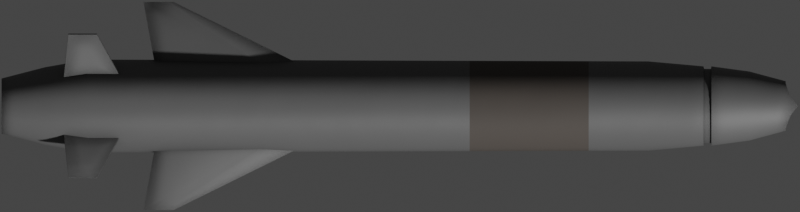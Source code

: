 # Source: Nsm.blend  (saved by Blender 2.93.20; exported with 4.5.12 LTS)
import bpy
from mathutils import Matrix  # noqa: F401  (used for matrix-valued properties, if any)

bpy.ops.wm.read_factory_settings(use_empty=True)
scene = bpy.context.scene
scene.name = 'Scene'

# ---- collections
col_collection = bpy.data.collections.new('Collection'); scene.collection.children.link(col_collection)

# ---- materials (node trees are filled in below, after node groups)
mat_main = bpy.data.materials.new('Main')
mat_main_dark = bpy.data.materials.new('Main Dark')

# ---- node groups
ng_mk48_shader = bpy.data.node_groups.new('Mk48 Shader', 'ShaderNodeTree')
_s = ng_mk48_shader.interface.new_socket(name='BSDF', in_out='OUTPUT', socket_type='NodeSocketShader')
_s = ng_mk48_shader.interface.new_socket(name='Color', in_out='INPUT', socket_type='NodeSocketColor')
_s.default_value = (0.2529, 0.2529, 0.2529, 1.0)
_s = ng_mk48_shader.interface.new_socket(name='Roughness', in_out='INPUT', socket_type='NodeSocketFloat')
_s.subtype = 'FACTOR'
_s.default_value = 0.5
_s.min_value = 0.0
_s.max_value = 1.0
_s = ng_mk48_shader.interface.new_socket(name='Metallic', in_out='INPUT', socket_type='NodeSocketFloat')
_s.subtype = 'FACTOR'
_s.default_value = 1.0
_s.min_value = 0.0
_s.max_value = 1.0
_N = ng_mk48_shader.nodes; _L = ng_mk48_shader.links
n0 = _N.new('NodeGroupOutput'); n0.name = 'Group Output'; n0.location = (421, 0)
n1 = _N.new('ShaderNodeBsdfPrincipled'); n1.name = 'Principled BSDF'; n1.location = (131, 46)
n1.distribution = 'GGX'
n1.subsurface_method = 'BURLEY'
n1.inputs[3].default_value = 1.45
n1.inputs[27].default_value = (0.0, 0.0, 0.0, 1.0)
n1.inputs[28].default_value = 1.0
n2 = _N.new('ShaderNodeAmbientOcclusion'); n2.name = 'Ambient Occlusion'; n2.location = (-85, 128)
n2.samples = 8
n3 = _N.new('ShaderNodeBevel'); n3.name = 'Bevel'; n3.location = (-265, -248)
n3.inputs[0].default_value = 0.1
n4 = _N.new('NodeGroupInput'); n4.name = 'Mk48 Shader'; n4.location = (-468, -27)
n5 = _N.new('ShaderNodeNewGeometry'); n5.name = 'Geometry'; n5.location = (-875, -245)
n6 = _N.new('ShaderNodeBump'); n6.name = 'Bump'; n6.location = (-470, -299)
n6.inputs[0].default_value = 0.01
n6.inputs[1].default_value = 1.0
n6.inputs[2].default_value = 1.0
n7 = _N.new('ShaderNodeTexNoise'); n7.name = 'Noise Texture'; n7.location = (-671, -234)
n7.inputs[2].default_value = 2.0
_L.new(n1.outputs[0], n0.inputs[0])
_L.new(n2.outputs[0], n1.inputs[0])
_L.new(n4.outputs[0], n2.inputs[0])
_L.new(n4.outputs[1], n1.inputs[2])
_L.new(n4.outputs[2], n1.inputs[1])
_L.new(n3.outputs[0], n2.inputs[2])
_L.new(n5.outputs[0], n7.inputs[0])
_L.new(n7.outputs[0], n6.inputs[3])
_L.new(n6.outputs[0], n3.inputs[1])
_L.new(n3.outputs[0], n1.inputs[5])
n0.is_active_output = True
ng_auto_smooth = bpy.data.node_groups.new('Auto Smooth', 'GeometryNodeTree')
_s = ng_auto_smooth.interface.new_socket(name='Geometry', in_out='OUTPUT', socket_type='NodeSocketGeometry')
_s = ng_auto_smooth.interface.new_socket(name='Geometry', in_out='INPUT', socket_type='NodeSocketGeometry')
_s = ng_auto_smooth.interface.new_socket(name='Angle', in_out='INPUT', socket_type='NodeSocketFloat')
_s.subtype = 'ANGLE'
_s.min_value = 0.0
_s.max_value = 3.142
ng_auto_smooth.is_modifier = True
_N = ng_auto_smooth.nodes; _L = ng_auto_smooth.links
n0 = _N.new('NodeGroupOutput'); n0.name = 'Group Output'; n0.location = (480, -100)
n1 = _N.new('NodeGroupInput'); n1.name = 'Group Input'; n1.location = (-420, -300)
n2 = _N.new('NodeGroupInput'); n2.name = 'Group Input.001'; n2.location = (-60, -100)
n3 = _N.new('GeometryNodeSetShadeSmooth'); n3.name = 'Set Shade Smooth'; n3.location = (120, -100)
n3.domain = 'EDGE'
n4 = _N.new('GeometryNodeSetShadeSmooth'); n4.name = 'Set Shade Smooth.001'; n4.location = (300, -100)
n5 = _N.new('GeometryNodeInputMeshEdgeAngle'); n5.name = 'Edge Angle'; n5.location = (-420, -220)
n6 = _N.new('GeometryNodeInputEdgeSmooth'); n6.name = 'Is Edge Smooth'; n6.location = (-60, -160)
n7 = _N.new('GeometryNodeInputShadeSmooth'); n7.name = 'Is Face Smooth'; n7.location = (-240, -340)
n8 = _N.new('FunctionNodeBooleanMath'); n8.name = 'Boolean Math'; n8.location = (-60, -220)
n9 = _N.new('FunctionNodeCompare'); n9.name = 'Compare'; n9.location = (-240, -180)
n9.operation = 'LESS_EQUAL'
_L.new(n5.outputs[0], n9.inputs[0])
_L.new(n4.outputs[0], n0.inputs[0])
_L.new(n1.outputs[1], n9.inputs[1])
_L.new(n9.outputs[0], n8.inputs[0])
_L.new(n7.outputs[0], n8.inputs[1])
_L.new(n2.outputs[0], n3.inputs[0])
_L.new(n6.outputs[0], n3.inputs[1])
_L.new(n3.outputs[0], n4.inputs[0])
_L.new(n8.outputs[0], n3.inputs[2])
n0.is_active_output = True

# ---- material node trees
mat_main.use_nodes = True; mat_main.node_tree.nodes.clear()
_N = mat_main.node_tree.nodes; _L = mat_main.node_tree.links
n0 = _N.new('ShaderNodeOutputMaterial'); n0.name = 'Material Output'; n0.location = (300, 300)
n1 = _N.new('ShaderNodeGroup'); n1.name = 'Mk48 Shader'; n1.location = (95, 311)
n1.label = 'Mk48 Shader'
n1.node_tree = ng_mk48_shader
n1.inputs[0].default_value = (0.1237, 0.1237, 0.1237, 0.0)
n1.inputs[1].default_value = 0.6
n1.inputs[2].default_value = 0.2
_L.new(n1.outputs[0], n0.inputs[0])
n0.is_active_output = True
mat_main_dark.use_nodes = True; mat_main_dark.node_tree.nodes.clear()
_N = mat_main_dark.node_tree.nodes; _L = mat_main_dark.node_tree.links
n0 = _N.new('ShaderNodeOutputMaterial'); n0.name = 'Material Output'; n0.location = (300, 300)
n1 = _N.new('ShaderNodeGroup'); n1.name = 'Mk48 Shader'; n1.location = (95, 311)
n1.label = 'Mk48 Shader'
n1.node_tree = ng_mk48_shader
n1.inputs[0].default_value = (0.06998, 0.05964, 0.05211, 0.0)
n1.inputs[1].default_value = 0.8
n1.inputs[2].default_value = 0.0
_L.new(n1.outputs[0], n0.inputs[0])
n0.is_active_output = True

# ---- world
world_world = bpy.data.worlds.new('World'); scene.world = world_world
world_world.use_sun_shadow = False
world_world.sun_shadow_jitter_overblur = 0.0

# ---- cameras
cam_camera = bpy.data.cameras.new('Camera')
cam_camera.type = 'ORTHO'
cam_camera.clip_end = 100.0
cam_camera.ortho_scale = 4.03
cam_camera.show_mist = True

# ---- meshes
me_cylinder = bpy.data.meshes.new('Cylinder')
me_cylinder.from_pydata([(1.296e-07, 0.1388, -1.975), (1.461e-08, 0.125, 1.975), (0.0242, 0.1322, -1.975), (0.01951, 0.1226, 1.975), (0.04748, 0.1214, -1.975), (0.03827, 0.1155, 1.975), (0.06893, 0.107, -1.975), (0.05556, 0.1039, 1.975), (0.08773, 0.08956, -1.975), (0.07071, 0.08839, 1.975), (0.1032, 0.06959, -1.975), (0.08315, 0.06945, 1.975), (0.1146, 0.04762, -1.975), (0.09239, 0.04784, 1.975), (0.1217, 0.02421, -1.975), (0.09808, 0.02439, 1.975), (0.1241, 2.92e-07, -1.975), (0.1, 2.919e-07, 1.975), (0.1217, -0.02421, -1.975), (0.09808, -0.02439, 1.975), (0.1146, -0.04762, -1.975), (0.09239, -0.04784, 1.975), (0.1032, -0.06959, -1.975), (0.08315, -0.06945, 1.975), (0.08773, -0.08956, -1.975), (0.07071, -0.08839, 1.975), (0.06893, -0.107, -1.975), (0.05556, -0.1039, 1.975), (0.04748, -0.1214, -1.975), (0.03827, -0.1155, 1.975), (0.0242, -0.1322, -1.975), (0.01951, -0.1226, 1.975), (8.92e-08, -0.1388, -1.975), (-1.797e-08, -0.125, 1.975), (-0.0242, -0.1322, -1.975), (-0.01951, -0.1226, 1.975), (-0.04748, -0.1214, -1.975), (-0.03827, -0.1155, 1.975), (-0.06893, -0.107, -1.975), (-0.05556, -0.1039, 1.977), (-0.08773, -0.08956, -1.975), (-0.07071, -0.08839, 1.981), (-0.1032, -0.06959, -1.975), (-0.08315, -0.06945, 1.988), (-0.1146, -0.04762, -1.975), (-0.09239, -0.04784, 2.0), (-0.1217, -0.02421, -1.975), (-0.09808, -0.02439, 2.016), (-0.1241, 4.025e-07, -1.975), (-0.1, 4.031e-07, 2.037), (-0.1217, 0.02421, -1.975), (-0.09808, 0.02439, 2.016), (-0.1146, 0.04762, -1.975), (-0.09239, 0.04784, 2.0), (-0.1032, 0.06959, -1.975), (-0.08315, 0.06945, 1.988), (-0.08773, 0.08956, -1.975), (-0.07071, 0.08839, 1.981), (-0.06893, 0.107, -1.975), (-0.05556, 0.1039, 1.977), (-0.04748, 0.1214, -1.975), (-0.03827, 0.1155, 1.975), (-0.0242, 0.1322, -1.975), (-0.01951, 0.1226, 1.975), (1.179e-08, 0.1998, 1.601), (0.03897, 0.1959, 1.601), (0.07645, 0.1846, 1.601), (0.111, 0.1661, 1.601), (0.1413, 0.1413, 1.601), (0.1661, 0.111, 1.601), (0.1846, 0.07645, 1.601), (0.1959, 0.03897, 1.601), (0.1998, 2.789e-07, 1.601), (0.1959, -0.03897, 1.601), (0.1846, -0.07645, 1.601), (0.1661, -0.111, 1.601), (0.1413, -0.1413, 1.601), (0.111, -0.1661, 1.601), (0.07645, -0.1846, 1.601), (0.03897, -0.1959, 1.601), (-5.33e-08, -0.1998, 1.601), (-0.03897, -0.1959, 1.601), (-0.07645, -0.1846, 1.601), (-0.111, -0.1661, 1.601), (-0.1413, -0.1413, 1.601), (-0.1661, -0.111, 1.601), (-0.1846, -0.07645, 1.601), (-0.1959, -0.03897, 1.601), (-0.1998, 4.567e-07, 1.601), (-0.1959, 0.03897, 1.601), (-0.1846, 0.07645, 1.601), (-0.1661, 0.111, 1.601), (-0.1413, 0.1413, 1.601), (-0.111, 0.1661, 1.601), (-0.07645, 0.1846, 1.601), (-0.03897, 0.1959, 1.601), (0.04079, 0.2188, -1.537), (0.08002, 0.1989, -1.537), (0.1162, 0.1752, -1.537), (0.1479, 0.1479, -1.537), (0.1739, 0.1162, -1.537), (0.1932, 0.08002, -1.537), (0.2051, 0.04079, -1.537), (0.2091, 2.78e-07, -1.537), (0.2051, -0.04079, -1.537), (0.1932, -0.08002, -1.537), (0.1739, -0.1162, -1.537), (0.1479, -0.1479, -1.537), (0.1162, -0.1752, -1.537), (0.08002, -0.1989, -1.537), (0.04079, -0.2188, -1.537), (3.976e-08, -0.2339, -1.537), (-0.04079, -0.2188, -1.537), (-0.08002, -0.1989, -1.537), (-0.1162, -0.1752, -1.537), (-0.1479, -0.1479, -1.537), (-0.1739, -0.1162, -1.537), (-0.2003, -0.08002, -1.537), (-0.2015, -0.04079, -1.537), (-0.2019, 4.641e-07, -1.537), (-0.2015, 0.04079, -1.537), (-0.2003, 0.08002, -1.537), (-0.1739, 0.1162, -1.537), (-0.1479, 0.1479, -1.537), (-0.1162, 0.1752, -1.537), (-0.08002, 0.1989, -1.537), (-0.04079, 0.2188, -1.537), (1.079e-07, 0.2339, -1.537), (0.03408, 0.1841, -1.756), (0.06685, 0.1679, -1.756), (0.09706, 0.1477, -1.756), (0.1235, 0.124, -1.756), (0.1453, 0.09706, -1.756), (0.1614, 0.06685, -1.756), (0.1713, 0.03408, -1.756), (0.1747, 2.834e-07, -1.756), (0.1713, -0.03408, -1.756), (0.1614, -0.06685, -1.756), (0.1453, -0.09706, -1.756), (0.1235, -0.124, -1.756), (0.09706, -0.1477, -1.756), (0.06685, -0.1679, -1.756), (0.03408, -0.1841, -1.756), (6.073e-08, -0.1954, -1.756), (-0.03408, -0.1841, -1.756), (-0.06685, -0.1679, -1.756), (-0.09706, -0.1477, -1.756), (-0.1235, -0.124, -1.756), (-0.1453, -0.09706, -1.756), (-0.1674, -0.06685, -1.756), (-0.1684, -0.03408, -1.756), (-0.1687, 4.389e-07, -1.756), (-0.1684, 0.03408, -1.756), (-0.1674, 0.06685, -1.756), (-0.1453, 0.09706, -1.756), (-0.1235, 0.124, -1.756), (-0.09706, 0.1477, -1.756), (-0.06685, 0.1679, -1.756), (-0.03408, 0.1841, -1.756), (1.177e-07, 0.1954, -1.756), (1.178e-08, 0.1741, 1.792), (0.03135, 0.1707, 1.792), (0.06149, 0.1608, 1.792), (0.08927, 0.1447, 1.792), (0.1136, 0.1231, 1.792), (0.1336, 0.09671, 1.792), (0.1484, 0.06662, 1.792), (0.1576, 0.03396, 1.792), (0.1607, 2.83e-07, 1.792), (0.1576, -0.03396, 1.792), (0.1484, -0.06662, 1.792), (0.1336, -0.09671, 1.792), (0.1136, -0.1231, 1.792), (0.08927, -0.1447, 1.792), (0.06149, -0.1608, 1.792), (0.03135, -0.1707, 1.792), (-4.057e-08, -0.1741, 1.792), (-0.03135, -0.1707, 1.792), (-0.06149, -0.1608, 1.792), (-0.08927, -0.1447, 1.792), (-0.1136, -0.1231, 1.792), (-0.1336, -0.09671, 1.792), (-0.1484, -0.06662, 1.792), (-0.1576, -0.03396, 1.792), (-0.1607, 4.379e-07, 1.792), (-0.1576, 0.03396, 1.792), (-0.1484, 0.06662, 1.792), (-0.1336, 0.09671, 1.792), (-0.1136, 0.1231, 1.792), (-0.08927, 0.1447, 1.792), (-0.06149, 0.1608, 1.792), (-0.03135, 0.1707, 1.792), (1.303e-08, 0.1999, 1.561), (0.039, 0.1961, 1.561), (0.0765, 0.1847, 1.561), (0.1111, 0.1662, 1.561), (0.1413, 0.1413, 1.561), (0.1662, 0.1111, 1.561), (0.1847, 0.0765, 1.561), (0.1961, 0.039, 1.561), (0.1999, 2.789e-07, 1.561), (0.1961, -0.039, 1.561), (0.1847, -0.0765, 1.561), (0.1662, -0.1111, 1.561), (0.1413, -0.1413, 1.561), (0.1111, -0.1662, 1.561), (0.0765, -0.1847, 1.561), (0.039, -0.1961, 1.561), (-5.21e-08, -0.1999, 1.561), (-0.039, -0.1961, 1.561), (-0.0765, -0.1847, 1.561), (-0.1111, -0.1662, 1.561), (-0.1413, -0.1413, 1.561), (-0.1662, -0.1111, 1.561), (-0.1847, -0.0765, 1.561), (-0.1961, -0.039, 1.561), (-0.1999, 4.568e-07, 1.561), (-0.1961, 0.039, 1.561), (-0.1847, 0.0765, 1.561), (-0.1662, 0.1111, 1.561), (-0.1413, 0.1413, 1.561), (-0.1111, 0.1662, 1.561), (-0.0765, 0.1847, 1.561), (-0.039, 0.1961, 1.561), (1.408e-08, 0.1869, 1.564), (1.273e-08, 0.1869, 1.599), (0.03646, 0.1833, 1.599), (0.03647, 0.1833, 1.564), (0.07152, 0.1727, 1.599), (0.07154, 0.1727, 1.564), (0.1038, 0.1554, 1.599), (0.1039, 0.1554, 1.564), (0.1322, 0.1322, 1.599), (0.1322, 0.1322, 1.564), (0.1554, 0.1038, 1.599), (0.1554, 0.1039, 1.564), (0.1727, 0.07152, 1.599), (0.1727, 0.07154, 1.564), (0.1833, 0.03646, 1.599), (0.1833, 0.03647, 1.564), (0.1869, 2.816e-07, 1.599), (0.1869, 2.816e-07, 1.564), (0.1833, -0.03646, 1.599), (0.1833, -0.03647, 1.564), (0.1727, -0.07152, 1.599), (0.1727, -0.07154, 1.564), (0.1554, -0.1038, 1.599), (0.1554, -0.1039, 1.564), (0.1322, -0.1322, 1.599), (0.1322, -0.1322, 1.564), (0.1038, -0.1554, 1.599), (0.1039, -0.1554, 1.564), (0.07152, -0.1727, 1.599), (0.07154, -0.1727, 1.564), (0.03646, -0.1833, 1.599), (0.03647, -0.1833, 1.564), (-4.817e-08, -0.1869, 1.599), (-4.683e-08, -0.1869, 1.564), (-0.03646, -0.1833, 1.599), (-0.03647, -0.1833, 1.564), (-0.07152, -0.1727, 1.599), (-0.07154, -0.1727, 1.564), (-0.1038, -0.1554, 1.599), (-0.1039, -0.1554, 1.564), (-0.1322, -0.1322, 1.599), (-0.1322, -0.1322, 1.564), (-0.1554, -0.1038, 1.599), (-0.1554, -0.1039, 1.564), (-0.1727, -0.07152, 1.599), (-0.1727, -0.07154, 1.564), (-0.1833, -0.03646, 1.599), (-0.1833, -0.03647, 1.564), (-0.1869, 4.479e-07, 1.599), (-0.1869, 4.479e-07, 1.564), (-0.1833, 0.03646, 1.599), (-0.1833, 0.03647, 1.564), (-0.1727, 0.07153, 1.599), (-0.1727, 0.07154, 1.564), (-0.1554, 0.1038, 1.599), (-0.1554, 0.1039, 1.564), (-0.1322, 0.1322, 1.599), (-0.1322, 0.1322, 1.564), (-0.1038, 0.1554, 1.599), (-0.1039, 0.1554, 1.564), (-0.07152, 0.1727, 1.599), (-0.07154, 0.1727, 1.564), (-0.03646, 0.1833, 1.599), (-0.03647, 0.1833, 1.564), (0.03916, 0.2103, 1.284), (0.07681, 0.1914, 1.284), (0.1115, 0.1685, 1.284), (0.1419, 0.142, 1.284), (0.1669, 0.1115, 1.284), (0.1854, 0.07681, 1.284), (0.1969, 0.03916, 1.284), (0.2007, 2.788e-07, 1.284), (0.1969, -0.03916, 1.284), (0.1854, -0.07681, 1.284), (0.1669, -0.1115, 1.284), (0.1419, -0.142, 1.284), (0.1115, -0.1685, 1.284), (0.07681, -0.1914, 1.284), (0.03916, -0.2103, 1.284), (-4.389e-08, -0.2246, 1.284), (-0.03916, -0.2103, 1.284), (-0.07681, -0.1914, 1.284), (-0.1115, -0.1685, 1.284), (-0.1419, -0.142, 1.284), (-0.1669, -0.1115, 1.284), (-0.1861, -0.07681, 1.284), (-0.1965, -0.03916, 1.284), (-0.2001, 4.575e-07, 1.284), (-0.1965, 0.03916, 1.284), (-0.1861, 0.07681, 1.284), (-0.1669, 0.1115, 1.284), (-0.1419, 0.142, 1.284), (-0.1115, 0.1685, 1.284), (-0.07681, 0.1914, 1.284), (-0.03916, 0.2103, 1.284), (2.151e-08, 0.2246, 1.284), (0.03933, 0.2112, 0.9826), (0.07715, 0.1922, 0.9826), (0.112, 0.1692, 0.9826), (0.1426, 0.1426, 0.9826), (0.1676, 0.112, 0.9826), (0.1863, 0.07715, 0.9826), (0.1977, 0.03933, 0.9826), (0.2016, 2.787e-07, 0.9826), (0.1977, -0.03933, 0.9826), (0.1863, -0.07715, 0.9826), (0.1676, -0.112, 0.9826), (0.1426, -0.1426, 0.9826), (0.112, -0.1692, 0.9826), (0.07715, -0.1922, 0.9826), (0.03933, -0.2112, 0.9826), (-3.495e-08, -0.2256, 0.9826), (-0.03933, -0.2112, 0.9826), (-0.07715, -0.1922, 0.9826), (-0.112, -0.1692, 0.9826), (-0.1426, -0.1426, 0.9826), (-0.1676, -0.112, 0.9826), (-0.1876, -0.07715, 0.9826), (-0.1971, -0.03933, 0.9826), (-0.2003, 4.582e-07, 0.9826), (-0.1971, 0.03933, 0.9826), (-0.1876, 0.07715, 0.9826), (-0.1676, 0.112, 0.9826), (-0.1426, 0.1426, 0.9826), (-0.112, 0.1692, 0.9826), (-0.07715, 0.1922, 0.9826), (-0.03933, 0.2112, 0.9826), (3.075e-08, 0.2256, 0.9826), (0.03968, 0.213, 0.3831), (0.07784, 0.1938, 0.3831), (0.113, 0.1707, 0.3831), (0.1438, 0.1439, 0.3831), (0.1691, 0.113, 0.3831), (0.1879, 0.07784, 0.3831), (0.1995, 0.03968, 0.3831), (0.2034, 2.785e-07, 0.3831), (0.1995, -0.03968, 0.3831), (0.1879, -0.07784, 0.3831), (0.1691, -0.113, 0.3831), (0.1438, -0.1439, 0.3831), (0.113, -0.1707, 0.3831), (0.07784, -0.1938, 0.3831), (0.03968, -0.213, 0.3831), (-1.717e-08, -0.2275, 0.3831), (-0.03968, -0.213, 0.3831), (-0.07784, -0.1938, 0.3831), (-0.113, -0.1707, 0.3831), (-0.1438, -0.1439, 0.3831), (-0.1691, -0.113, 0.3831), (-0.1906, -0.07784, 0.3831), (-0.1981, -0.03968, 0.3831), (-0.2007, 4.596e-07, 0.3831), (-0.1981, 0.03968, 0.3831), (-0.1906, 0.07784, 0.3831), (-0.1691, 0.113, 0.3831), (-0.1438, 0.1439, 0.3831), (-0.113, 0.1707, 0.3831), (-0.07784, 0.1938, 0.3831), (-0.03968, 0.213, 0.3831), (4.911e-08, 0.2275, 0.3831)], [], [(160, 1, 3, 161), (161, 3, 5, 162), (162, 5, 7, 163), (163, 7, 9, 164), (164, 9, 11, 165), (165, 11, 13, 166), (166, 13, 15, 167), (167, 15, 17, 168), (168, 17, 19, 169), (169, 19, 21, 170), (170, 21, 23, 171), (171, 23, 25, 172), (172, 25, 27, 173), (173, 27, 29, 174), (174, 29, 31, 175), (175, 31, 33, 176), (176, 33, 35, 177), (177, 35, 37, 178), (178, 37, 39, 179), (179, 39, 41, 180), (180, 41, 43, 181), (181, 43, 45, 182), (182, 45, 47, 183), (183, 47, 49, 184), (184, 49, 51, 185), (185, 51, 53, 186), (186, 53, 55, 187), (187, 55, 57, 188), (188, 57, 59, 189), (189, 59, 61, 190), (3, 1, 63, 61, 59, 57, 55, 53, 51, 49, 47, 45, 43, 41, 39, 37, 35, 33, 31, 29, 27, 25, 23, 21, 19, 17, 15, 13, 11, 9, 7, 5), (190, 61, 63, 191), (191, 63, 1, 160), (0, 2, 4, 6, 8, 10, 12, 14, 16, 18, 20, 22, 24, 26, 28, 30, 32, 34, 36, 38, 40, 42, 44, 46, 48, 50, 52, 54, 56, 58, 60, 62), (286, 95, 64, 225), (284, 94, 95, 286), (282, 93, 94, 284), (280, 92, 93, 282), (278, 91, 92, 280), (276, 90, 91, 278), (274, 89, 90, 276), (272, 88, 89, 274), (270, 87, 88, 272), (268, 86, 87, 270), (266, 85, 86, 268), (264, 84, 85, 266), (262, 83, 84, 264), (260, 82, 83, 262), (258, 81, 82, 260), (256, 80, 81, 258), (254, 79, 80, 256), (252, 78, 79, 254), (250, 77, 78, 252), (248, 76, 77, 250), (246, 75, 76, 248), (244, 74, 75, 246), (242, 73, 74, 244), (240, 72, 73, 242), (238, 71, 72, 240), (236, 70, 71, 238), (234, 69, 70, 236), (232, 68, 69, 234), (230, 67, 68, 232), (228, 66, 67, 230), (226, 65, 66, 228), (225, 64, 65, 226), (159, 127, 96, 128), (128, 96, 97, 129), (129, 97, 98, 130), (130, 98, 99, 131), (131, 99, 100, 132), (132, 100, 101, 133), (133, 101, 102, 134), (134, 102, 103, 135), (135, 103, 104, 136), (136, 104, 105, 137), (137, 105, 106, 138), (138, 106, 107, 139), (139, 107, 108, 140), (140, 108, 109, 141), (141, 109, 110, 142), (142, 110, 111, 143), (143, 111, 112, 144), (144, 112, 113, 145), (145, 113, 114, 146), (146, 114, 115, 147), (147, 115, 116, 148), (148, 116, 117, 149), (149, 117, 118, 150), (150, 118, 119, 151), (151, 119, 120, 152), (152, 120, 121, 153), (153, 121, 122, 154), (154, 122, 123, 155), (155, 123, 124, 156), (156, 124, 125, 157), (157, 125, 126, 158), (158, 126, 127, 159), (62, 158, 159, 0), (60, 157, 158, 62), (58, 156, 157, 60), (56, 155, 156, 58), (54, 154, 155, 56), (52, 153, 154, 54), (50, 152, 153, 52), (48, 151, 152, 50), (46, 150, 151, 48), (44, 149, 150, 46), (42, 148, 149, 44), (40, 147, 148, 42), (38, 146, 147, 40), (36, 145, 146, 38), (34, 144, 145, 36), (32, 143, 144, 34), (30, 142, 143, 32), (28, 141, 142, 30), (26, 140, 141, 28), (24, 139, 140, 26), (22, 138, 139, 24), (20, 137, 138, 22), (18, 136, 137, 20), (16, 135, 136, 18), (14, 134, 135, 16), (12, 133, 134, 14), (10, 132, 133, 12), (8, 131, 132, 10), (6, 130, 131, 8), (4, 129, 130, 6), (2, 128, 129, 4), (0, 159, 128, 2), (95, 191, 160, 64), (94, 190, 191, 95), (93, 189, 190, 94), (92, 188, 189, 93), (91, 187, 188, 92), (90, 186, 187, 91), (89, 185, 186, 90), (88, 184, 185, 89), (87, 183, 184, 88), (86, 182, 183, 87), (85, 181, 182, 86), (84, 180, 181, 85), (83, 179, 180, 84), (82, 178, 179, 83), (81, 177, 178, 82), (80, 176, 177, 81), (79, 175, 176, 80), (78, 174, 175, 79), (77, 173, 174, 78), (76, 172, 173, 77), (75, 171, 172, 76), (74, 170, 171, 75), (73, 169, 170, 74), (72, 168, 169, 73), (71, 167, 168, 72), (70, 166, 167, 71), (69, 165, 166, 70), (68, 164, 165, 69), (67, 163, 164, 68), (66, 162, 163, 67), (65, 161, 162, 66), (64, 160, 161, 65), (319, 192, 193, 288), (288, 193, 194, 289), (289, 194, 195, 290), (290, 195, 196, 291), (291, 196, 197, 292), (292, 197, 198, 293), (293, 198, 199, 294), (294, 199, 200, 295), (295, 200, 201, 296), (296, 201, 202, 297), (297, 202, 203, 298), (298, 203, 204, 299), (299, 204, 205, 300), (300, 205, 206, 301), (301, 206, 207, 302), (302, 207, 208, 303), (303, 208, 209, 304), (304, 209, 210, 305), (305, 210, 211, 306), (306, 211, 212, 307), (307, 212, 213, 308), (308, 213, 214, 309), (309, 214, 215, 310), (310, 215, 216, 311), (311, 216, 217, 312), (312, 217, 218, 313), (313, 218, 219, 314), (314, 219, 220, 315), (315, 220, 221, 316), (316, 221, 222, 317), (317, 222, 223, 318), (318, 223, 192, 319), (192, 224, 227, 193), (224, 225, 226, 227), (193, 227, 229, 194), (227, 226, 228, 229), (194, 229, 231, 195), (229, 228, 230, 231), (195, 231, 233, 196), (231, 230, 232, 233), (196, 233, 235, 197), (233, 232, 234, 235), (197, 235, 237, 198), (235, 234, 236, 237), (198, 237, 239, 199), (237, 236, 238, 239), (199, 239, 241, 200), (239, 238, 240, 241), (200, 241, 243, 201), (241, 240, 242, 243), (201, 243, 245, 202), (243, 242, 244, 245), (202, 245, 247, 203), (245, 244, 246, 247), (203, 247, 249, 204), (247, 246, 248, 249), (204, 249, 251, 205), (249, 248, 250, 251), (205, 251, 253, 206), (251, 250, 252, 253), (206, 253, 255, 207), (253, 252, 254, 255), (207, 255, 257, 208), (255, 254, 256, 257), (208, 257, 259, 209), (257, 256, 258, 259), (209, 259, 261, 210), (259, 258, 260, 261), (210, 261, 263, 211), (261, 260, 262, 263), (211, 263, 265, 212), (263, 262, 264, 265), (212, 265, 267, 213), (265, 264, 266, 267), (213, 267, 269, 214), (267, 266, 268, 269), (214, 269, 271, 215), (269, 268, 270, 271), (215, 271, 273, 216), (271, 270, 272, 273), (216, 273, 275, 217), (273, 272, 274, 275), (217, 275, 277, 218), (275, 274, 276, 277), (218, 277, 279, 219), (277, 276, 278, 279), (219, 279, 281, 220), (279, 278, 280, 281), (220, 281, 283, 221), (281, 280, 282, 283), (221, 283, 285, 222), (283, 282, 284, 285), (222, 285, 287, 223), (285, 284, 286, 287), (223, 287, 224, 192), (287, 286, 225, 224), (350, 318, 319, 351), (349, 317, 318, 350), (348, 316, 317, 349), (347, 315, 316, 348), (346, 314, 315, 347), (345, 313, 314, 346), (344, 312, 313, 345), (343, 311, 312, 344), (342, 310, 311, 343), (341, 309, 310, 342), (340, 308, 309, 341), (339, 307, 308, 340), (338, 306, 307, 339), (337, 305, 306, 338), (336, 304, 305, 337), (335, 303, 304, 336), (334, 302, 303, 335), (333, 301, 302, 334), (332, 300, 301, 333), (331, 299, 300, 332), (330, 298, 299, 331), (329, 297, 298, 330), (328, 296, 297, 329), (327, 295, 296, 328), (326, 294, 295, 327), (325, 293, 294, 326), (324, 292, 293, 325), (323, 291, 292, 324), (322, 290, 291, 323), (321, 289, 290, 322), (320, 288, 289, 321), (351, 319, 288, 320), (383, 351, 320, 352), (352, 320, 321, 353), (353, 321, 322, 354), (354, 322, 323, 355), (355, 323, 324, 356), (356, 324, 325, 357), (357, 325, 326, 358), (358, 326, 327, 359), (359, 327, 328, 360), (360, 328, 329, 361), (361, 329, 330, 362), (362, 330, 331, 363), (363, 331, 332, 364), (364, 332, 333, 365), (365, 333, 334, 366), (366, 334, 335, 367), (367, 335, 336, 368), (368, 336, 337, 369), (369, 337, 338, 370), (370, 338, 339, 371), (371, 339, 340, 372), (372, 340, 341, 373), (373, 341, 342, 374), (374, 342, 343, 375), (375, 343, 344, 376), (376, 344, 345, 377), (377, 345, 346, 378), (378, 346, 347, 379), (379, 347, 348, 380), (380, 348, 349, 381), (381, 349, 350, 382), (382, 350, 351, 383), (126, 382, 383, 127), (125, 381, 382, 126), (124, 380, 381, 125), (123, 379, 380, 124), (122, 378, 379, 123), (121, 377, 378, 122), (120, 376, 377, 121), (119, 375, 376, 120), (118, 374, 375, 119), (117, 373, 374, 118), (116, 372, 373, 117), (115, 371, 372, 116), (114, 370, 371, 115), (113, 369, 370, 114), (112, 368, 369, 113), (111, 367, 368, 112), (110, 366, 367, 111), (109, 365, 366, 110), (108, 364, 365, 109), (107, 363, 364, 108), (106, 362, 363, 107), (105, 361, 362, 106), (104, 360, 361, 105), (103, 359, 360, 104), (102, 358, 359, 103), (101, 357, 358, 102), (100, 356, 357, 101), (99, 355, 356, 100), (98, 354, 355, 99), (97, 353, 354, 98), (96, 352, 353, 97), (127, 383, 352, 96)])
me_cylinder.polygons.foreach_set('use_smooth', [True] * 354)
me_cylinder.polygons.foreach_set('material_index', [0, 0, 0, 0, 0, 0, 0, 0, 0, 0, 0, 0, 0, 0, 0, 0, 0, 0, 0, 0, 0, 0, 0, 0, 0, 0, 0, 0, 0, 0, 0, 0, 0, 0, 0, 0, 0, 0, 0, 0, 0, 0, 0, 0, 0, 0, 0, 0, 0, 0, 0, 0, 0, 0, 0, 0, 0, 0, 0, 0, 0, 0, 0, 0, 0, 0, 0, 0, 0, 0, 0, 0, 0, 0, 0, 0, 0, 0, 0, 0, 0, 0, 0, 0, 0, 0, 0, 0, 0, 0, 0, 0, 0, 0, 0, 0, 0, 0, 0, 0, 0, 0, 0, 0, 0, 0, 0, 0, 0, 0, 0, 0, 0, 0, 0, 0, 0, 0, 0, 0, 0, 0, 0, 0, 0, 0, 0, 0, 0, 0, 0, 0, 0, 0, 0, 0, 0, 0, 0, 0, 0, 0, 0, 0, 0, 0, 0, 0, 0, 0, 0, 0, 0, 0, 0, 0, 0, 0, 0, 0, 0, 0, 0, 0, 0, 0, 0, 0, 0, 0, 0, 0, 0, 0, 0, 0, 0, 0, 0, 0, 0, 0, 0, 0, 0, 0, 0, 0, 0, 0, 0, 0, 0, 0, 0, 0, 0, 0, 0, 0, 0, 0, 0, 0, 0, 0, 0, 0, 0, 0, 0, 0, 0, 0, 0, 0, 0, 0, 0, 0, 0, 0, 0, 0, 0, 0, 0, 0, 0, 0, 0, 0, 0, 0, 0, 0, 0, 0, 0, 0, 0, 0, 0, 0, 0, 0, 0, 0, 0, 0, 0, 0, 0, 0, 0, 0, 0, 0, 0, 0, 0, 0, 0, 0, 0, 0, 0, 0, 0, 0, 0, 0, 0, 0, 0, 0, 0, 0, 0, 0, 0, 0, 0, 0, 0, 0, 0, 0, 0, 0, 1, 1, 1, 1, 1, 1, 1, 1, 1, 1, 1, 1, 1, 1, 1, 1, 1, 1, 1, 1, 1, 1, 1, 1, 1, 1, 1, 1, 1, 1, 1, 1, 0, 0, 0, 0, 0, 0, 0, 0, 0, 0, 0, 0, 0, 0, 0, 0, 0, 0, 0, 0, 0, 0, 0, 0, 0, 0, 0, 0, 0, 0, 0, 0])
_uv = me_cylinder.uv_layers.new(name='UVMap')
_uv.uv.foreach_set('vector', [1.0, 0.9805, 1.0, 1.0, 0.9688, 1.0, 0.9688, 0.9805, 0.9688, 0.9805, 0.9688, 1.0, 0.9375, 1.0, 0.9375, 0.9805, 0.9375, 0.9805, 0.9375, 1.0, 0.9062, 1.0, 0.9062, 0.9805, 0.9062, 0.9805, 0.9062, 1.0, 0.875, 1.0, 0.875, 0.9805, 0.875, 0.9805, 0.875, 1.0, 0.8438, 1.0, 0.8438, 0.9805, 0.8438, 0.9805, 0.8438, 1.0, 0.8125, 1.0, 0.8125, 0.9805, 0.8125, 0.9805, 0.8125, 1.0, 0.7812, 1.0, 0.7812, 0.9805, 0.7812, 0.9805, 0.7812, 1.0, 0.75, 1.0, 0.75, 0.9805, 0.75, 0.9805, 0.75, 1.0, 0.7188, 1.0, 0.7188, 0.9805, 0.7188, 0.9805, 0.7188, 1.0, 0.6875, 1.0, 0.6875, 0.9805, 0.6875, 0.9805, 0.6875, 1.0, 0.6562, 1.0, 0.6562, 0.9805, 0.6562, 0.9805, 0.6562, 1.0, 0.625, 1.0, 0.625, 0.9805, 0.625, 0.9805, 0.625, 1.0, 0.5938, 1.0, 0.5938, 0.9805, 0.5938, 0.9805, 0.5938, 1.0, 0.5625, 1.0, 0.5625, 0.9805, 0.5625, 0.9805, 0.5625, 1.0, 0.5312, 1.0, 0.5312, 0.9805, 0.5312, 0.9805, 0.5312, 1.0, 0.5, 1.0, 0.5, 0.9805, 0.5, 0.9805, 0.5, 1.0, 0.4688, 1.0, 0.4688, 0.9805, 0.4688, 0.9805, 0.4688, 1.0, 0.4375, 1.0, 0.4375, 0.9805, 0.4375, 0.9805, 0.4375, 1.0, 0.4062, 1.0, 0.4062, 0.9805, 0.4062, 0.9805, 0.4062, 1.0, 0.375, 1.0, 0.375, 0.9805, 0.375, 0.9805, 0.375, 1.0, 0.3438, 1.0, 0.3438, 0.9805, 0.3438, 0.9805, 0.3438, 1.0, 0.3125, 1.0, 0.3125, 0.9805, 0.3125, 0.9805, 0.3125, 1.0, 0.2812, 1.0, 0.2812, 0.9805, 0.2812, 0.9805, 0.2812, 1.0, 0.25, 1.0, 0.25, 0.9805, 0.25, 0.9805, 0.25, 1.0, 0.2188, 1.0, 0.2188, 0.9805, 0.2188, 0.9805, 0.2188, 1.0, 0.1875, 1.0, 0.1875, 0.9805, 0.1875, 0.9805, 0.1875, 1.0, 0.1562, 1.0, 0.1562, 0.9805, 0.1562, 0.9805, 0.1562, 1.0, 0.125, 1.0, 0.125, 0.9805, 0.125, 0.9805, 0.125, 1.0, 0.09375, 1.0, 0.09375, 0.9805, 0.09375, 0.9805, 0.09375, 1.0, 0.0625, 1.0, 0.0625, 0.9805, 0.2968, 0.4854, 0.25, 0.49, 0.2032, 0.4854, 0.1582, 0.4717, 0.1167, 0.4496, 0.08029, 0.4197, 0.05045, 0.3833, 0.02827, 0.3418, 0.01461, 0.2968, 0.01, 0.25, 0.01461, 0.2032, 0.02827, 0.1582, 0.05045, 0.1167, 0.08029, 0.08029, 0.1167, 0.05045, 0.1582, 0.02827, 0.2032, 0.01461, 0.25, 0.01, 0.2968, 0.01461, 0.3418, 0.02827, 0.3833, 0.05045, 0.4197, 0.08029, 0.4496, 0.1167, 0.4717, 0.1582, 0.4854, 0.2032, 0.49, 0.25, 0.4854, 0.2968, 0.4717, 0.3418, 0.4496, 0.3833, 0.4197, 0.4197, 0.3833, 0.4496, 0.3418, 0.4717, 0.0625, 0.9805, 0.0625, 1.0, 0.03125, 1.0, 0.03125, 0.9805, 0.03125, 0.9805, 0.03125, 1.0, 0.0, 1.0, 0.0, 0.9805, 0.75, 0.49, 0.7968, 0.4854, 0.8418, 0.4717, 0.8833, 0.4496, 0.9197, 0.4197, 0.9496, 0.3833, 0.9717, 0.3418, 0.9854, 0.2968, 0.99, 0.25, 0.9854, 0.2032, 0.9717, 0.1582, 0.9496, 0.1167, 0.9197, 0.08029, 0.8833, 0.05045, 0.8418, 0.02827, 0.7968, 0.01461, 0.75, 0.01, 0.7032, 0.01461, 0.6582, 0.02827, 0.6167, 0.05045, 0.5803, 0.08029, 0.5504, 0.1167, 0.5283, 0.1582, 0.5146, 0.2032, 0.51, 0.25, 0.5146, 0.2968, 0.5283, 0.3418, 0.5504, 0.3833, 0.5803, 0.4197, 0.6167, 0.4496, 0.6582, 0.4717, 0.7032, 0.4854, 0.03125, 0.9592, 0.03125, 0.961, 0.0, 0.961, 0.0, 0.9592, 0.0625, 0.9592, 0.0625, 0.961, 0.03125, 0.961, 0.03125, 0.9592, 0.09375, 0.9592, 0.09375, 0.961, 0.0625, 0.961, 0.0625, 0.9592, 0.125, 0.9592, 0.125, 0.961, 0.09375, 0.961, 0.09375, 0.9592, 0.1562, 0.9592, 0.1562, 0.961, 0.125, 0.961, 0.125, 0.9592, 0.1875, 0.9592, 0.1875, 0.961, 0.1562, 0.961, 0.1562, 0.9592, 0.2188, 0.9592, 0.2188, 0.961, 0.1875, 0.961, 0.1875, 0.9592, 0.25, 0.9592, 0.25, 0.961, 0.2188, 0.961, 0.2188, 0.9592, 0.2812, 0.9592, 0.2812, 0.961, 0.25, 0.961, 0.25, 0.9592, 0.3125, 0.9592, 0.3125, 0.961, 0.2812, 0.961, 0.2812, 0.9592, 0.3438, 0.9592, 0.3438, 0.961, 0.3125, 0.961, 0.3125, 0.9592, 0.375, 0.9592, 0.375, 0.961, 0.3438, 0.961, 0.3438, 0.9592, 0.4062, 0.9592, 0.4062, 0.961, 0.375, 0.961, 0.375, 0.9592, 0.4375, 0.9592, 0.4375, 0.961, 0.4062, 0.961, 0.4062, 0.9592, 0.4687, 0.9592, 0.4688, 0.961, 0.4375, 0.961, 0.4375, 0.9592, 0.5, 0.9592, 0.5, 0.961, 0.4688, 0.961, 0.4687, 0.9592, 0.5312, 0.9592, 0.5312, 0.961, 0.5, 0.961, 0.5, 0.9592, 0.5625, 0.9592, 0.5625, 0.961, 0.5312, 0.961, 0.5312, 0.9592, 0.5938, 0.9592, 0.5938, 0.961, 0.5625, 0.961, 0.5625, 0.9592, 0.625, 0.9592, 0.625, 0.961, 0.5938, 0.961, 0.5938, 0.9592, 0.6562, 0.9592, 0.6562, 0.961, 0.625, 0.961, 0.625, 0.9592, 0.6875, 0.9592, 0.6875, 0.961, 0.6562, 0.961, 0.6562, 0.9592, 0.7188, 0.9592, 0.7188, 0.961, 0.6875, 0.961, 0.6875, 0.9592, 0.75, 0.9592, 0.75, 0.961, 0.7188, 0.961, 0.7188, 0.9592, 0.7812, 0.9592, 0.7812, 0.961, 0.75, 0.961, 0.75, 0.9592, 0.8125, 0.9592, 0.8125, 0.961, 0.7812, 0.961, 0.7812, 0.9592, 0.8438, 0.9592, 0.8438, 0.961, 0.8125, 0.961, 0.8125, 0.9592, 0.875, 0.9592, 0.875, 0.961, 0.8438, 0.961, 0.8438, 0.9592, 0.9062, 0.9592, 0.9062, 0.961, 0.875, 0.961, 0.875, 0.9592, 0.9375, 0.9592, 0.9375, 0.961, 0.9062, 0.961, 0.9062, 0.9592, 0.9688, 0.9592, 0.9688, 0.961, 0.9375, 0.961, 0.9375, 0.9592, 1.0, 0.9592, 1.0, 0.961, 0.9688, 0.961, 0.9688, 0.9592, 1.0, 0.5278, 1.0, 0.5555, 0.9688, 0.5555, 0.9688, 0.5278, 0.9688, 0.5278, 0.9688, 0.5555, 0.9375, 0.5555, 0.9375, 0.5278, 0.9375, 0.5278, 0.9375, 0.5555, 0.9062, 0.5555, 0.9062, 0.5278, 0.9062, 0.5278, 0.9062, 0.5555, 0.875, 0.5555, 0.875, 0.5278, 0.875, 0.5278, 0.875, 0.5555, 0.8438, 0.5555, 0.8438, 0.5278, 0.8438, 0.5278, 0.8438, 0.5555, 0.8125, 0.5555, 0.8125, 0.5278, 0.8125, 0.5278, 0.8125, 0.5555, 0.7812, 0.5555, 0.7812, 0.5278, 0.7812, 0.5278, 0.7812, 0.5555, 0.75, 0.5555, 0.75, 0.5278, 0.75, 0.5278, 0.75, 0.5555, 0.7188, 0.5555, 0.7188, 0.5278, 0.7188, 0.5278, 0.7188, 0.5555, 0.6875, 0.5555, 0.6875, 0.5278, 0.6875, 0.5278, 0.6875, 0.5555, 0.6562, 0.5555, 0.6562, 0.5278, 0.6562, 0.5278, 0.6562, 0.5555, 0.625, 0.5555, 0.625, 0.5278, 0.625, 0.5278, 0.625, 0.5555, 0.5938, 0.5555, 0.5938, 0.5278, 0.5938, 0.5278, 0.5938, 0.5555, 0.5625, 0.5555, 0.5625, 0.5278, 0.5625, 0.5278, 0.5625, 0.5555, 0.5312, 0.5555, 0.5312, 0.5278, 0.5312, 0.5278, 0.5312, 0.5555, 0.5, 0.5555, 0.5, 0.5278, 0.5, 0.5278, 0.5, 0.5555, 0.4688, 0.5555, 0.4688, 0.5278, 0.4688, 0.5278, 0.4688, 0.5555, 0.4375, 0.5555, 0.4375, 0.5278, 0.4375, 0.5278, 0.4375, 0.5555, 0.4063, 0.5555, 0.4062, 0.5278, 0.4062, 0.5278, 0.4063, 0.5555, 0.375, 0.5555, 0.375, 0.5278, 0.375, 0.5278, 0.375, 0.5555, 0.3438, 0.5555, 0.3438, 0.5278, 0.3438, 0.5278, 0.3438, 0.5555, 0.3125, 0.5555, 0.3125, 0.5278, 0.3125, 0.5278, 0.3125, 0.5555, 0.2812, 0.5555, 0.2812, 0.5278, 0.2812, 0.5278, 0.2812, 0.5555, 0.25, 0.5555, 0.25, 0.5278, 0.25, 0.5278, 0.25, 0.5555, 0.2187, 0.5555, 0.2188, 0.5278, 0.2188, 0.5278, 0.2187, 0.5555, 0.1875, 0.5555, 0.1875, 0.5278, 0.1875, 0.5278, 0.1875, 0.5555, 0.1562, 0.5555, 0.1562, 0.5278, 0.1562, 0.5278, 0.1562, 0.5555, 0.125, 0.5555, 0.125, 0.5278, 0.125, 0.5278, 0.125, 0.5555, 0.09375, 0.5555, 0.09375, 0.5278, 0.09375, 0.5278, 0.09375, 0.5555, 0.0625, 0.5555, 0.0625, 0.5278, 0.0625, 0.5278, 0.0625, 0.5555, 0.03125, 0.5555, 0.03125, 0.5278, 0.03125, 0.5278, 0.03125, 0.5555, 0.0, 0.5555, 0.0, 0.5278, 0.03125, 0.5, 0.03125, 0.5278, 0.0, 0.5278, 0.0, 0.5, 0.0625, 0.5, 0.0625, 0.5278, 0.03125, 0.5278, 0.03125, 0.5, 0.09375, 0.5, 0.09375, 0.5278, 0.0625, 0.5278, 0.0625, 0.5, 0.125, 0.5, 0.125, 0.5278, 0.09375, 0.5278, 0.09375, 0.5, 0.1562, 0.5, 0.1562, 0.5278, 0.125, 0.5278, 0.125, 0.5, 0.1875, 0.5, 0.1875, 0.5278, 0.1562, 0.5278, 0.1562, 0.5, 0.2188, 0.5, 0.2188, 0.5278, 0.1875, 0.5278, 0.1875, 0.5, 0.25, 0.5, 0.25, 0.5278, 0.2188, 0.5278, 0.2188, 0.5, 0.2812, 0.5, 0.2812, 0.5278, 0.25, 0.5278, 0.25, 0.5, 0.3125, 0.5, 0.3125, 0.5278, 0.2812, 0.5278, 0.2812, 0.5, 0.3438, 0.5, 0.3438, 0.5278, 0.3125, 0.5278, 0.3125, 0.5, 0.375, 0.5, 0.375, 0.5278, 0.3438, 0.5278, 0.3438, 0.5, 0.4062, 0.5, 0.4062, 0.5278, 0.375, 0.5278, 0.375, 0.5, 0.4375, 0.5, 0.4375, 0.5278, 0.4062, 0.5278, 0.4062, 0.5, 0.4688, 0.5, 0.4688, 0.5278, 0.4375, 0.5278, 0.4375, 0.5, 0.5, 0.5, 0.5, 0.5278, 0.4688, 0.5278, 0.4688, 0.5, 0.5312, 0.5, 0.5312, 0.5278, 0.5, 0.5278, 0.5, 0.5, 0.5625, 0.5, 0.5625, 0.5278, 0.5312, 0.5278, 0.5312, 0.5, 0.5938, 0.5, 0.5938, 0.5278, 0.5625, 0.5278, 0.5625, 0.5, 0.625, 0.5, 0.625, 0.5278, 0.5938, 0.5278, 0.5938, 0.5, 0.6562, 0.5, 0.6562, 0.5278, 0.625, 0.5278, 0.625, 0.5, 0.6875, 0.5, 0.6875, 0.5278, 0.6562, 0.5278, 0.6562, 0.5, 0.7188, 0.5, 0.7188, 0.5278, 0.6875, 0.5278, 0.6875, 0.5, 0.75, 0.5, 0.75, 0.5278, 0.7188, 0.5278, 0.7188, 0.5, 0.7812, 0.5, 0.7812, 0.5278, 0.75, 0.5278, 0.75, 0.5, 0.8125, 0.5, 0.8125, 0.5278, 0.7812, 0.5278, 0.7812, 0.5, 0.8438, 0.5, 0.8438, 0.5278, 0.8125, 0.5278, 0.8125, 0.5, 0.875, 0.5, 0.875, 0.5278, 0.8438, 0.5278, 0.8438, 0.5, 0.9062, 0.5, 0.9062, 0.5278, 0.875, 0.5278, 0.875, 0.5, 0.9375, 0.5, 0.9375, 0.5278, 0.9062, 0.5278, 0.9062, 0.5, 0.9688, 0.5, 0.9688, 0.5278, 0.9375, 0.5278, 0.9375, 0.5, 1.0, 0.5, 1.0, 0.5278, 0.9688, 0.5278, 0.9688, 0.5, 0.03125, 0.961, 0.03125, 0.9805, 0.0, 0.9805, 0.0, 0.961, 0.0625, 0.961, 0.0625, 0.9805, 0.03125, 0.9805, 0.03125, 0.961, 0.09375, 0.961, 0.09375, 0.9805, 0.0625, 0.9805, 0.0625, 0.961, 0.125, 0.961, 0.125, 0.9805, 0.09375, 0.9805, 0.09375, 0.961, 0.1562, 0.961, 0.1562, 0.9805, 0.125, 0.9805, 0.125, 0.961, 0.1875, 0.961, 0.1875, 0.9805, 0.1562, 0.9805, 0.1562, 0.961, 0.2188, 0.961, 0.2188, 0.9805, 0.1875, 0.9805, 0.1875, 0.961, 0.25, 0.961, 0.25, 0.9805, 0.2188, 0.9805, 0.2188, 0.961, 0.2812, 0.961, 0.2812, 0.9805, 0.25, 0.9805, 0.25, 0.961, 0.3125, 0.961, 0.3125, 0.9805, 0.2812, 0.9805, 0.2812, 0.961, 0.3438, 0.961, 0.3438, 0.9805, 0.3125, 0.9805, 0.3125, 0.961, 0.375, 0.961, 0.375, 0.9805, 0.3438, 0.9805, 0.3438, 0.961, 0.4062, 0.961, 0.4062, 0.9805, 0.375, 0.9805, 0.375, 0.961, 0.4375, 0.961, 0.4375, 0.9805, 0.4062, 0.9805, 0.4062, 0.961, 0.4688, 0.961, 0.4688, 0.9805, 0.4375, 0.9805, 0.4375, 0.961, 0.5, 0.961, 0.5, 0.9805, 0.4688, 0.9805, 0.4688, 0.961, 0.5312, 0.961, 0.5312, 0.9805, 0.5, 0.9805, 0.5, 0.961, 0.5625, 0.961, 0.5625, 0.9805, 0.5312, 0.9805, 0.5312, 0.961, 0.5938, 0.961, 0.5938, 0.9805, 0.5625, 0.9805, 0.5625, 0.961, 0.625, 0.961, 0.625, 0.9805, 0.5938, 0.9805, 0.5938, 0.961, 0.6562, 0.961, 0.6562, 0.9805, 0.625, 0.9805, 0.625, 0.961, 0.6875, 0.961, 0.6875, 0.9805, 0.6562, 0.9805, 0.6562, 0.961, 0.7188, 0.961, 0.7188, 0.9805, 0.6875, 0.9805, 0.6875, 0.961, 0.75, 0.961, 0.75, 0.9805, 0.7188, 0.9805, 0.7188, 0.961, 0.7812, 0.961, 0.7812, 0.9805, 0.75, 0.9805, 0.75, 0.961, 0.8125, 0.961, 0.8125, 0.9805, 0.7812, 0.9805, 0.7812, 0.961, 0.8438, 0.961, 0.8438, 0.9805, 0.8125, 0.9805, 0.8125, 0.961, 0.875, 0.961, 0.875, 0.9805, 0.8438, 0.9805, 0.8438, 0.961, 0.9062, 0.961, 0.9062, 0.9805, 0.875, 0.9805, 0.875, 0.961, 0.9375, 0.961, 0.9375, 0.9805, 0.9062, 0.9805, 0.9062, 0.961, 0.9688, 0.961, 0.9688, 0.9805, 0.9375, 0.9805, 0.9375, 0.961, 1.0, 0.961, 1.0, 0.9805, 0.9688, 0.9805, 0.9688, 0.961, 1.0, 0.9199, 1.0, 0.9557, 0.9688, 0.9557, 0.9688, 0.9199, 0.9688, 0.9199, 0.9688, 0.9557, 0.9375, 0.9557, 0.9375, 0.9199, 0.9375, 0.9199, 0.9375, 0.9557, 0.9062, 0.9557, 0.9062, 0.9199, 0.9062, 0.9199, 0.9062, 0.9557, 0.875, 0.9557, 0.875, 0.9199, 0.875, 0.9199, 0.875, 0.9557, 0.8438, 0.9557, 0.8438, 0.9199, 0.8438, 0.9199, 0.8438, 0.9557, 0.8125, 0.9557, 0.8125, 0.9199, 0.8125, 0.9199, 0.8125, 0.9557, 0.7812, 0.9557, 0.7812, 0.9199, 0.7812, 0.9199, 0.7812, 0.9557, 0.75, 0.9557, 0.75, 0.9199, 0.75, 0.9199, 0.75, 0.9557, 0.7188, 0.9557, 0.7188, 0.9199, 0.7188, 0.9199, 0.7188, 0.9557, 0.6875, 0.9557, 0.6875, 0.9199, 0.6875, 0.9199, 0.6875, 0.9557, 0.6562, 0.9557, 0.6562, 0.9199, 0.6562, 0.9199, 0.6562, 0.9557, 0.625, 0.9557, 0.625, 0.9199, 0.625, 0.9199, 0.625, 0.9557, 0.5938, 0.9557, 0.5937, 0.9199, 0.5937, 0.9199, 0.5938, 0.9557, 0.5625, 0.9557, 0.5625, 0.9199, 0.5625, 0.9199, 0.5625, 0.9557, 0.5312, 0.9557, 0.5312, 0.9199, 0.5312, 0.9199, 0.5312, 0.9557, 0.5, 0.9557, 0.5, 0.9199, 0.5, 0.9199, 0.5, 0.9557, 0.4688, 0.9557, 0.4688, 0.9199, 0.4688, 0.9199, 0.4688, 0.9557, 0.4375, 0.9557, 0.4375, 0.9199, 0.4375, 0.9199, 0.4375, 0.9557, 0.4062, 0.9557, 0.4062, 0.9199, 0.4062, 0.9199, 0.4062, 0.9557, 0.375, 0.9557, 0.375, 0.9199, 0.375, 0.9199, 0.375, 0.9557, 0.3438, 0.9557, 0.3438, 0.9199, 0.3438, 0.9199, 0.3438, 0.9557, 0.3125, 0.9557, 0.3125, 0.9199, 0.3125, 0.9199, 0.3125, 0.9557, 0.2812, 0.9557, 0.2812, 0.9199, 0.2812, 0.9199, 0.2812, 0.9557, 0.25, 0.9557, 0.25, 0.9199, 0.25, 0.9199, 0.25, 0.9557, 0.2188, 0.9557, 0.2188, 0.9199, 0.2188, 0.9199, 0.2188, 0.9557, 0.1875, 0.9557, 0.1875, 0.9199, 0.1875, 0.9199, 0.1875, 0.9557, 0.1562, 0.9557, 0.1562, 0.9199, 0.1562, 0.9199, 0.1562, 0.9557, 0.125, 0.9557, 0.125, 0.9199, 0.125, 0.9199, 0.125, 0.9557, 0.09375, 0.9557, 0.09375, 0.9199, 0.09375, 0.9199, 0.09375, 0.9557, 0.0625, 0.9557, 0.0625, 0.9199, 0.0625, 0.9199, 0.0625, 0.9557, 0.03125, 0.9557, 0.03125, 0.9199, 0.03125, 0.9199, 0.03125, 0.9557, 0.0, 0.9557, 0.0, 0.9199, 1.0, 0.9557, 1.0, 0.9575, 0.9688, 0.9575, 0.9688, 0.9557, 1.0, 0.9575, 1.0, 0.9592, 0.9688, 0.9592, 0.9688, 0.9575, 0.9688, 0.9557, 0.9688, 0.9575, 0.9375, 0.9575, 0.9375, 0.9557, 0.9688, 0.9575, 0.9688, 0.9592, 0.9375, 0.9592, 0.9375, 0.9575, 0.9375, 0.9557, 0.9375, 0.9575, 0.9062, 0.9575, 0.9062, 0.9557, 0.9375, 0.9575, 0.9375, 0.9592, 0.9062, 0.9592, 0.9062, 0.9575, 0.9062, 0.9557, 0.9062, 0.9575, 0.875, 0.9575, 0.875, 0.9557, 0.9062, 0.9575, 0.9062, 0.9592, 0.875, 0.9592, 0.875, 0.9575, 0.875, 0.9557, 0.875, 0.9575, 0.8438, 0.9575, 0.8438, 0.9557, 0.875, 0.9575, 0.875, 0.9592, 0.8438, 0.9592, 0.8438, 0.9575, 0.8438, 0.9557, 0.8438, 0.9575, 0.8125, 0.9575, 0.8125, 0.9557, 0.8438, 0.9575, 0.8438, 0.9592, 0.8125, 0.9592, 0.8125, 0.9575, 0.8125, 0.9557, 0.8125, 0.9575, 0.7812, 0.9575, 0.7812, 0.9557, 0.8125, 0.9575, 0.8125, 0.9592, 0.7812, 0.9592, 0.7812, 0.9575, 0.7812, 0.9557, 0.7812, 0.9575, 0.75, 0.9575, 0.75, 0.9557, 0.7812, 0.9575, 0.7812, 0.9592, 0.75, 0.9592, 0.75, 0.9575, 0.75, 0.9557, 0.75, 0.9575, 0.7188, 0.9575, 0.7188, 0.9557, 0.75, 0.9575, 0.75, 0.9592, 0.7188, 0.9592, 0.7188, 0.9575, 0.7188, 0.9557, 0.7188, 0.9575, 0.6875, 0.9575, 0.6875, 0.9557, 0.7188, 0.9575, 0.7188, 0.9592, 0.6875, 0.9592, 0.6875, 0.9575, 0.6875, 0.9557, 0.6875, 0.9575, 0.6562, 0.9575, 0.6562, 0.9557, 0.6875, 0.9575, 0.6875, 0.9592, 0.6562, 0.9592, 0.6562, 0.9575, 0.6562, 0.9557, 0.6562, 0.9575, 0.625, 0.9575, 0.625, 0.9557, 0.6562, 0.9575, 0.6562, 0.9592, 0.625, 0.9592, 0.625, 0.9575, 0.625, 0.9557, 0.625, 0.9575, 0.5938, 0.9575, 0.5938, 0.9557, 0.625, 0.9575, 0.625, 0.9592, 0.5938, 0.9592, 0.5938, 0.9575, 0.5938, 0.9557, 0.5938, 0.9575, 0.5625, 0.9575, 0.5625, 0.9557, 0.5938, 0.9575, 0.5938, 0.9592, 0.5625, 0.9592, 0.5625, 0.9575, 0.5625, 0.9557, 0.5625, 0.9575, 0.5312, 0.9575, 0.5312, 0.9557, 0.5625, 0.9575, 0.5625, 0.9592, 0.5312, 0.9592, 0.5312, 0.9575, 0.5312, 0.9557, 0.5312, 0.9575, 0.5, 0.9575, 0.5, 0.9557, 0.5312, 0.9575, 0.5312, 0.9592, 0.5, 0.9592, 0.5, 0.9575, 0.5, 0.9557, 0.5, 0.9575, 0.4688, 0.9575, 0.4688, 0.9557, 0.5, 0.9575, 0.5, 0.9592, 0.4687, 0.9592, 0.4688, 0.9575, 0.4688, 0.9557, 0.4688, 0.9575, 0.4375, 0.9575, 0.4375, 0.9557, 0.4688, 0.9575, 0.4687, 0.9592, 0.4375, 0.9592, 0.4375, 0.9575, 0.4375, 0.9557, 0.4375, 0.9575, 0.4062, 0.9575, 0.4062, 0.9557, 0.4375, 0.9575, 0.4375, 0.9592, 0.4062, 0.9592, 0.4062, 0.9575, 0.4062, 0.9557, 0.4062, 0.9575, 0.375, 0.9575, 0.375, 0.9557, 0.4062, 0.9575, 0.4062, 0.9592, 0.375, 0.9592, 0.375, 0.9575, 0.375, 0.9557, 0.375, 0.9575, 0.3438, 0.9575, 0.3438, 0.9557, 0.375, 0.9575, 0.375, 0.9592, 0.3438, 0.9592, 0.3438, 0.9575, 0.3438, 0.9557, 0.3438, 0.9575, 0.3125, 0.9575, 0.3125, 0.9557, 0.3438, 0.9575, 0.3438, 0.9592, 0.3125, 0.9592, 0.3125, 0.9575, 0.3125, 0.9557, 0.3125, 0.9575, 0.2812, 0.9575, 0.2812, 0.9557, 0.3125, 0.9575, 0.3125, 0.9592, 0.2812, 0.9592, 0.2812, 0.9575, 0.2812, 0.9557, 0.2812, 0.9575, 0.25, 0.9575, 0.25, 0.9557, 0.2812, 0.9575, 0.2812, 0.9592, 0.25, 0.9592, 0.25, 0.9575, 0.25, 0.9557, 0.25, 0.9575, 0.2188, 0.9575, 0.2188, 0.9557, 0.25, 0.9575, 0.25, 0.9592, 0.2188, 0.9592, 0.2188, 0.9575, 0.2188, 0.9557, 0.2188, 0.9575, 0.1875, 0.9575, 0.1875, 0.9557, 0.2188, 0.9575, 0.2188, 0.9592, 0.1875, 0.9592, 0.1875, 0.9575, 0.1875, 0.9557, 0.1875, 0.9575, 0.1562, 0.9575, 0.1562, 0.9557, 0.1875, 0.9575, 0.1875, 0.9592, 0.1562, 0.9592, 0.1562, 0.9575, 0.1562, 0.9557, 0.1562, 0.9575, 0.125, 0.9575, 0.125, 0.9557, 0.1562, 0.9575, 0.1562, 0.9592, 0.125, 0.9592, 0.125, 0.9575, 0.125, 0.9557, 0.125, 0.9575, 0.09375, 0.9575, 0.09375, 0.9557, 0.125, 0.9575, 0.125, 0.9592, 0.09375, 0.9592, 0.09375, 0.9575, 0.09375, 0.9557, 0.09375, 0.9575, 0.0625, 0.9575, 0.0625, 0.9557, 0.09375, 0.9575, 0.09375, 0.9592, 0.0625, 0.9592, 0.0625, 0.9575, 0.0625, 0.9557, 0.0625, 0.9575, 0.03125, 0.9575, 0.03125, 0.9557, 0.0625, 0.9575, 0.0625, 0.9592, 0.03125, 0.9592, 0.03125, 0.9575, 0.03125, 0.9557, 0.03125, 0.9575, 0.0, 0.9575, 0.0, 0.9557, 0.03125, 0.9575, 0.03125, 0.9592, 0.0, 0.9592, 0.0, 0.9575, 0.03125, 0.881, 0.03125, 0.9199, 0.0, 0.9199, 0.0, 0.881, 0.0625, 0.881, 0.0625, 0.9199, 0.03125, 0.9199, 0.03125, 0.881, 0.09375, 0.881, 0.09375, 0.9199, 0.0625, 0.9199, 0.0625, 0.881, 0.125, 0.881, 0.125, 0.9199, 0.09375, 0.9199, 0.09375, 0.881, 0.1562, 0.881, 0.1562, 0.9199, 0.125, 0.9199, 0.125, 0.881, 0.1875, 0.881, 0.1875, 0.9199, 0.1562, 0.9199, 0.1562, 0.881, 0.2188, 0.881, 0.2188, 0.9199, 0.1875, 0.9199, 0.1875, 0.881, 0.25, 0.881, 0.25, 0.9199, 0.2188, 0.9199, 0.2188, 0.881, 0.2812, 0.881, 0.2812, 0.9199, 0.25, 0.9199, 0.25, 0.881, 0.3125, 0.881, 0.3125, 0.9199, 0.2812, 0.9199, 0.2812, 0.881, 0.3438, 0.881, 0.3438, 0.9199, 0.3125, 0.9199, 0.3125, 0.881, 0.375, 0.881, 0.375, 0.9199, 0.3438, 0.9199, 0.3438, 0.881, 0.4062, 0.881, 0.4062, 0.9199, 0.375, 0.9199, 0.375, 0.881, 0.4375, 0.881, 0.4375, 0.9199, 0.4062, 0.9199, 0.4062, 0.881, 0.4688, 0.881, 0.4688, 0.9199, 0.4375, 0.9199, 0.4375, 0.881, 0.5, 0.881, 0.5, 0.9199, 0.4688, 0.9199, 0.4688, 0.881, 0.5312, 0.881, 0.5312, 0.9199, 0.5, 0.9199, 0.5, 0.881, 0.5625, 0.881, 0.5625, 0.9199, 0.5312, 0.9199, 0.5312, 0.881, 0.5937, 0.881, 0.5937, 0.9199, 0.5625, 0.9199, 0.5625, 0.881, 0.625, 0.881, 0.625, 0.9199, 0.5937, 0.9199, 0.5937, 0.881, 0.6562, 0.881, 0.6562, 0.9199, 0.625, 0.9199, 0.625, 0.881, 0.6875, 0.881, 0.6875, 0.9199, 0.6562, 0.9199, 0.6562, 0.881, 0.7188, 0.881, 0.7188, 0.9199, 0.6875, 0.9199, 0.6875, 0.881, 0.75, 0.881, 0.75, 0.9199, 0.7188, 0.9199, 0.7188, 0.881, 0.7812, 0.881, 0.7812, 0.9199, 0.75, 0.9199, 0.75, 0.881, 0.8125, 0.881, 0.8125, 0.9199, 0.7812, 0.9199, 0.7812, 0.881, 0.8438, 0.881, 0.8438, 0.9199, 0.8125, 0.9199, 0.8125, 0.881, 0.875, 0.881, 0.875, 0.9199, 0.8438, 0.9199, 0.8438, 0.881, 0.9062, 0.881, 0.9062, 0.9199, 0.875, 0.9199, 0.875, 0.881, 0.9375, 0.881, 0.9375, 0.9199, 0.9062, 0.9199, 0.9062, 0.881, 0.9688, 0.881, 0.9688, 0.9199, 0.9375, 0.9199, 0.9375, 0.881, 1.0, 0.881, 1.0, 0.9199, 0.9688, 0.9199, 0.9688, 0.881, 1.0, 0.8035, 1.0, 0.881, 0.9688, 0.881, 0.9688, 0.8035, 0.9688, 0.8035, 0.9688, 0.881, 0.9375, 0.881, 0.9375, 0.8035, 0.9375, 0.8035, 0.9375, 0.881, 0.9062, 0.881, 0.9062, 0.8035, 0.9062, 0.8035, 0.9062, 0.881, 0.875, 0.881, 0.875, 0.8035, 0.875, 0.8035, 0.875, 0.881, 0.8438, 0.881, 0.8438, 0.8035, 0.8438, 0.8035, 0.8438, 0.881, 0.8125, 0.881, 0.8125, 0.8035, 0.8125, 0.8035, 0.8125, 0.881, 0.7812, 0.881, 0.7812, 0.8035, 0.7812, 0.8035, 0.7812, 0.881, 0.75, 0.881, 0.75, 0.8035, 0.75, 0.8035, 0.75, 0.881, 0.7188, 0.881, 0.7188, 0.8035, 0.7188, 0.8035, 0.7188, 0.881, 0.6875, 0.881, 0.6875, 0.8035, 0.6875, 0.8035, 0.6875, 0.881, 0.6562, 0.881, 0.6562, 0.8035, 0.6562, 0.8035, 0.6562, 0.881, 0.625, 0.881, 0.625, 0.8035, 0.625, 0.8035, 0.625, 0.881, 0.5937, 0.881, 0.5937, 0.8035, 0.5937, 0.8035, 0.5937, 0.881, 0.5625, 0.881, 0.5625, 0.8035, 0.5625, 0.8035, 0.5625, 0.881, 0.5312, 0.881, 0.5312, 0.8035, 0.5312, 0.8035, 0.5312, 0.881, 0.5, 0.881, 0.5, 0.8035, 0.5, 0.8035, 0.5, 0.881, 0.4688, 0.881, 0.4688, 0.8035, 0.4688, 0.8035, 0.4688, 0.881, 0.4375, 0.881, 0.4375, 0.8035, 0.4375, 0.8035, 0.4375, 0.881, 0.4062, 0.881, 0.4062, 0.8035, 0.4062, 0.8035, 0.4062, 0.881, 0.375, 0.881, 0.375, 0.8035, 0.375, 0.8035, 0.375, 0.881, 0.3438, 0.881, 0.3438, 0.8035, 0.3438, 0.8035, 0.3438, 0.881, 0.3125, 0.881, 0.3125, 0.8035, 0.3125, 0.8035, 0.3125, 0.881, 0.2812, 0.881, 0.2812, 0.8035, 0.2812, 0.8035, 0.2812, 0.881, 0.25, 0.881, 0.25, 0.8035, 0.25, 0.8035, 0.25, 0.881, 0.2188, 0.881, 0.2188, 0.8035, 0.2188, 0.8035, 0.2188, 0.881, 0.1875, 0.881, 0.1875, 0.8035, 0.1875, 0.8035, 0.1875, 0.881, 0.1562, 0.881, 0.1562, 0.8035, 0.1562, 0.8035, 0.1562, 0.881, 0.125, 0.881, 0.125, 0.8035, 0.125, 0.8035, 0.125, 0.881, 0.09375, 0.881, 0.09375, 0.8035, 0.09375, 0.8035, 0.09375, 0.881, 0.0625, 0.881, 0.0625, 0.8035, 0.0625, 0.8035, 0.0625, 0.881, 0.03125, 0.881, 0.03125, 0.8035, 0.03125, 0.8035, 0.03125, 0.881, 0.0, 0.881, 0.0, 0.8035, 0.03125, 0.5555, 0.03125, 0.8035, 0.0, 0.8035, 0.0, 0.5555, 0.0625, 0.5555, 0.0625, 0.8035, 0.03125, 0.8035, 0.03125, 0.5555, 0.09375, 0.5555, 0.09375, 0.8035, 0.0625, 0.8035, 0.0625, 0.5555, 0.125, 0.5555, 0.125, 0.8035, 0.09375, 0.8035, 0.09375, 0.5555, 0.1562, 0.5555, 0.1562, 0.8035, 0.125, 0.8035, 0.125, 0.5555, 0.1875, 0.5555, 0.1875, 0.8035, 0.1562, 0.8035, 0.1562, 0.5555, 0.2187, 0.5555, 0.2188, 0.8035, 0.1875, 0.8035, 0.1875, 0.5555, 0.25, 0.5555, 0.25, 0.8035, 0.2188, 0.8035, 0.2187, 0.5555, 0.2812, 0.5555, 0.2812, 0.8035, 0.25, 0.8035, 0.25, 0.5555, 0.3125, 0.5555, 0.3125, 0.8035, 0.2812, 0.8035, 0.2812, 0.5555, 0.3438, 0.5555, 0.3438, 0.8035, 0.3125, 0.8035, 0.3125, 0.5555, 0.375, 0.5555, 0.375, 0.8035, 0.3438, 0.8035, 0.3438, 0.5555, 0.4063, 0.5555, 0.4062, 0.8035, 0.375, 0.8035, 0.375, 0.5555, 0.4375, 0.5555, 0.4375, 0.8035, 0.4062, 0.8035, 0.4063, 0.5555, 0.4688, 0.5555, 0.4688, 0.8035, 0.4375, 0.8035, 0.4375, 0.5555, 0.5, 0.5555, 0.5, 0.8035, 0.4688, 0.8035, 0.4688, 0.5555, 0.5312, 0.5555, 0.5312, 0.8035, 0.5, 0.8035, 0.5, 0.5555, 0.5625, 0.5555, 0.5625, 0.8035, 0.5312, 0.8035, 0.5312, 0.5555, 0.5938, 0.5555, 0.5937, 0.8035, 0.5625, 0.8035, 0.5625, 0.5555, 0.625, 0.5555, 0.625, 0.8035, 0.5937, 0.8035, 0.5938, 0.5555, 0.6562, 0.5555, 0.6562, 0.8035, 0.625, 0.8035, 0.625, 0.5555, 0.6875, 0.5555, 0.6875, 0.8035, 0.6562, 0.8035, 0.6562, 0.5555, 0.7188, 0.5555, 0.7188, 0.8035, 0.6875, 0.8035, 0.6875, 0.5555, 0.75, 0.5555, 0.75, 0.8035, 0.7188, 0.8035, 0.7188, 0.5555, 0.7812, 0.5555, 0.7812, 0.8035, 0.75, 0.8035, 0.75, 0.5555, 0.8125, 0.5555, 0.8125, 0.8035, 0.7812, 0.8035, 0.7812, 0.5555, 0.8438, 0.5555, 0.8438, 0.8035, 0.8125, 0.8035, 0.8125, 0.5555, 0.875, 0.5555, 0.875, 0.8035, 0.8438, 0.8035, 0.8438, 0.5555, 0.9062, 0.5555, 0.9062, 0.8035, 0.875, 0.8035, 0.875, 0.5555, 0.9375, 0.5555, 0.9375, 0.8035, 0.9062, 0.8035, 0.9062, 0.5555, 0.9688, 0.5555, 0.9688, 0.8035, 0.9375, 0.8035, 0.9375, 0.5555, 1.0, 0.5555, 1.0, 0.8035, 0.9688, 0.8035, 0.9688, 0.5555])
me_cylinder.materials.append(mat_main)
me_cylinder.materials.append(mat_main_dark)
me_cylinder.use_remesh_fix_poles = True
me_cylinder.use_remesh_preserve_attributes = False
me_cylinder.use_mirror_vertex_groups = False
me_cylinder.update()
me_cube_001 = bpy.data.meshes.new('Cube.001')
me_cube_001.from_pydata([(-0.1435, -0.01, 0.0), (-0.1201, -0.005, 0.2506), (-0.1435, 0.01, 0.0), (-0.1201, 0.005, 0.2506), (0.1435, -0.01, 0.0), (0.02358, -0.005, 0.2506), (0.1435, 0.01, 0.0), (0.02358, 0.005, 0.2506)], [], [(0, 1, 3, 2), (2, 3, 7, 6), (6, 7, 5, 4), (4, 5, 1, 0), (2, 6, 4, 0), (7, 3, 1, 5)])
_uv = me_cube_001.uv_layers.new(name='UVMap')
_uv.uv.foreach_set('vector', [0.375, 0.0, 0.625, 0.0, 0.625, 0.25, 0.375, 0.25, 0.375, 0.25, 0.625, 0.25, 0.625, 0.5, 0.375, 0.5, 0.375, 0.5, 0.625, 0.5, 0.625, 0.75, 0.375, 0.75, 0.375, 0.75, 0.625, 0.75, 0.625, 1.0, 0.375, 1.0, 0.125, 0.5, 0.375, 0.5, 0.375, 0.75, 0.125, 0.75, 0.625, 0.5, 0.875, 0.5, 0.875, 0.75, 0.625, 0.75])
me_cube_001.materials.append(mat_main)
me_cube_001.use_remesh_fix_poles = True
me_cube_001.use_remesh_preserve_attributes = False
me_cube_001.use_mirror_vertex_groups = False
me_cube_001.update()
me_cube_002 = bpy.data.meshes.new('Cube.002')
me_cube_002.from_pydata([(-0.06418, -0.3517, -0.00625), (-0.06418, -0.3517, 0.00625), (0.0, 0.0, -0.01637), (0.0, 0.0, 0.01637), (0.08761, -0.3517, -0.00625), (0.08761, -0.3517, 0.00625), (0.8, 0.0, -0.01528), (0.8, 0.0, 0.01528), (0.5879, 0.0, -0.025), (0.5879, 0.0, 0.03949), (0.04737, -0.3517, -0.00625), (0.04737, -0.3517, 0.02074)], [], [(0, 1, 3, 2), (8, 9, 7, 6), (6, 7, 5, 4), (10, 11, 1, 0), (8, 6, 4, 10), (9, 3, 1, 11), (7, 9, 11, 5), (2, 8, 10, 0), (4, 5, 11, 10), (2, 3, 9, 8)])
me_cube_002.polygons.foreach_set('use_smooth', [True] * 10)
_uv = me_cube_002.uv_layers.new(name='UVMap')
_uv.uv.foreach_set('vector', [0.375, 0.0, 0.625, 0.0, 0.625, 0.25, 0.375, 0.25, 0.375, 0.4337, 0.625, 0.4337, 0.625, 0.5, 0.375, 0.5, 0.375, 0.5, 0.625, 0.5, 0.625, 0.75, 0.375, 0.75, 0.375, 0.8163, 0.625, 0.8163, 0.625, 1.0, 0.375, 1.0, 0.3087, 0.5, 0.375, 0.5, 0.375, 0.75, 0.3087, 0.75, 0.6913, 0.5, 0.875, 0.5, 0.875, 0.75, 0.6913, 0.75, 0.625, 0.5, 0.6913, 0.5, 0.6913, 0.75, 0.625, 0.75, 0.125, 0.5, 0.3087, 0.5, 0.3087, 0.75, 0.125, 0.75, 0.375, 0.75, 0.625, 0.75, 0.625, 0.8163, 0.375, 0.8163, 0.375, 0.25, 0.625, 0.25, 0.625, 0.4337, 0.375, 0.4337])
me_cube_002.materials.append(mat_main)
me_cube_002.use_remesh_fix_poles = True
me_cube_002.use_remesh_preserve_attributes = False
me_cube_002.use_mirror_vertex_groups = False
me_cube_002.update()

# ---- objects
ob_camera = bpy.data.objects.new('Camera', cam_camera)
ob_empty = bpy.data.objects.new('Empty', None)
ob_cylinder = bpy.data.objects.new('Cylinder', me_cylinder)
ob_cube = bpy.data.objects.new('Cube', me_cube_001)
ob_cube_001 = bpy.data.objects.new('Cube.001', me_cube_002)
ob_lighting = bpy.data.objects.new('Lighting', None)

# ---- transforms, parenting, visibility, modifiers, constraints
ob_camera.location = (0.03224, 0.0, 10.0)
ob_camera.lock_rotations_4d = False
ob_camera.empty_display_type = 'ARROWS'
ob_camera.color = (0.0, 0.0, 0.0, 0.0)
ob_camera.display_type = 'WIRE'
ob_camera.lineart.crease_threshold = 0.0
ob_empty.location = (0.04222, 0.0, -0.04034)
ob_empty.rotation_euler = (1.22, 0.06342, 0.1831)
ob_empty.scale = (0.9426, 0.9426, 0.9426)
ob_empty.empty_display_type = 'IMAGE'
ob_empty.empty_display_size = 5.0
ob_empty.use_empty_image_alpha = True
ob_empty.color = (1.0, 1.0, 1.0, 0.5)
ob_empty.lineart.crease_threshold = 0.0
ob_cylinder.location = (0.0, 0.0, 0.0)
ob_cylinder.rotation_euler = (0.0, 1.571, 0.0)
ob_cylinder.lineart.crease_threshold = 0.0
_m = ob_cylinder.modifiers.new('Auto Smooth', 'NODES')
_m.node_group = ng_auto_smooth
_gi = [s.identifier for s in ng_auto_smooth.interface.items_tree if s.item_type == 'SOCKET' and s.in_out == 'INPUT']
_m[_gi[1]] = 0.5236  # Angle
ob_cube.location = (-1.518, -0.1451, 0.1127)
ob_cube.rotation_euler = (1.047, -0.0, 0.0)
ob_cube.lineart.crease_threshold = 0.0
_m = ob_cube.modifiers.new('Mirror', 'MIRROR')
_m.use_axis = (True, True, False)
_m.use_mirror_merge = False
_m.mirror_object = ob_cylinder
ob_cube_001.location = (-1.196, -0.1728, 2.74e-08)
ob_cube_001.lineart.crease_threshold = 0.0
_m = ob_cube_001.modifiers.new('Mirror', 'MIRROR')
_m.use_axis = (False, True, False)
_m.use_mirror_merge = False
_m.mirror_object = ob_cylinder
_m = ob_cube_001.modifiers.new('Auto Smooth', 'NODES')
_m.node_group = ng_auto_smooth
_gi = [s.identifier for s in ng_auto_smooth.interface.items_tree if s.item_type == 'SOCKET' and s.in_out == 'INPUT']
_m[_gi[1]] = 0.5236  # Angle
ob_lighting.location = (0.0, 0.0, 0.0)

# ---- collection membership
col_collection.objects.link(ob_camera)
col_collection.objects.link(ob_empty)
col_collection.objects.link(ob_cylinder)
col_collection.objects.link(ob_cube)
col_collection.objects.link(ob_cube_001)
col_collection.objects.link(ob_lighting)

# ---- scene / render settings (as saved in the file)
scene.camera = ob_camera
scene.frame_start = 1; scene.frame_end = 250; scene.frame_set(1)
scene.render.engine = 'CYCLES'
scene.render.resolution_x = 128
scene.render.resolution_y = 34
scene.render.film_transparent = True
scene.cycles.samples = 128
scene.cycles.sampling_pattern = 'TABULATED_SOBOL'
scene.cycles.use_adaptive_sampling = False
scene.cycles.use_light_tree = False
scene.view_settings.view_transform = 'Filmic'
bpy.context.view_layer.update()

# ---- added for rendering (the .blend has no usable light): sun
light_auto_sun = bpy.data.lights.new('AutoSun', 'SUN')
light_auto_sun.energy = 3.0
light_auto_sun.angle = 0.0523599
ob_auto_sun = bpy.data.objects.new('AutoSun', light_auto_sun)
scene.collection.objects.link(ob_auto_sun)
ob_auto_sun.rotation_euler = (0.872665, 0.174533, 0.523599)
bpy.context.view_layer.update()
